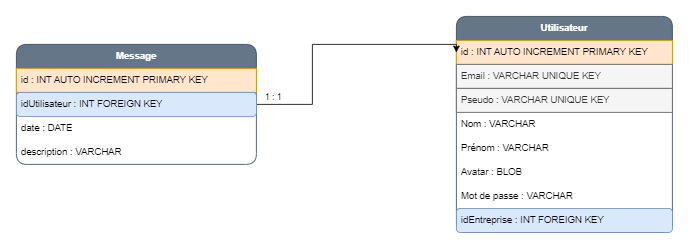

The diagram above was exported from draw.io. Its source (the exported page's mxGraphModel, read from the mxfile embedded in the PNG):
<mxGraphModel dx="4097" dy="1676" grid="1" gridSize="10" guides="1" tooltips="1" connect="1" arrows="1" fold="1" page="1" pageScale="1" pageWidth="827" pageHeight="1169" math="0" shadow="0">
  <root>
    <mxCell id="0" />
    <mxCell id="1" parent="0" />
    <mxCell id="ulFZzEn4zAZynipG0wvf-1" value="&lt;b&gt;Utilisateur&lt;/b&gt;" style="swimlane;fontStyle=0;childLayout=stackLayout;horizontal=1;startSize=30;horizontalStack=0;resizeParent=1;resizeParentMax=0;resizeLast=0;collapsible=1;marginBottom=0;whiteSpace=wrap;html=1;rounded=1;fillColor=#647687;strokeColor=#314354;fontColor=#ffffff;" vertex="1" parent="1">
      <mxGeometry x="-270" y="470" width="270" height="270" as="geometry" />
    </mxCell>
    <mxCell id="ulFZzEn4zAZynipG0wvf-2" value="id : INT AUTO INCREMENT PRIMARY KEY" style="text;strokeColor=#d79b00;fillColor=#ffe6cc;align=left;verticalAlign=middle;spacingLeft=4;spacingRight=4;overflow=hidden;points=[[0,0.5],[1,0.5]];portConstraint=eastwest;rotatable=0;whiteSpace=wrap;html=1;" vertex="1" parent="ulFZzEn4zAZynipG0wvf-1">
      <mxGeometry y="30" width="270" height="30" as="geometry" />
    </mxCell>
    <mxCell id="ulFZzEn4zAZynipG0wvf-3" value="Email : VARCHAR UNIQUE KEY" style="text;strokeColor=#666666;fillColor=#f5f5f5;align=left;verticalAlign=middle;spacingLeft=4;spacingRight=4;overflow=hidden;points=[[0,0.5],[1,0.5]];portConstraint=eastwest;rotatable=0;whiteSpace=wrap;html=1;fontColor=#333333;" vertex="1" parent="ulFZzEn4zAZynipG0wvf-1">
      <mxGeometry y="60" width="270" height="30" as="geometry" />
    </mxCell>
    <mxCell id="ulFZzEn4zAZynipG0wvf-4" value="Pseudo : VARCHAR UNIQUE KEY" style="text;strokeColor=#666666;fillColor=#f5f5f5;align=left;verticalAlign=middle;spacingLeft=4;spacingRight=4;overflow=hidden;points=[[0,0.5],[1,0.5]];portConstraint=eastwest;rotatable=0;whiteSpace=wrap;html=1;fontColor=#333333;" vertex="1" parent="ulFZzEn4zAZynipG0wvf-1">
      <mxGeometry y="90" width="270" height="30" as="geometry" />
    </mxCell>
    <mxCell id="ulFZzEn4zAZynipG0wvf-5" value="Nom : VARCHAR" style="text;strokeColor=none;fillColor=none;align=left;verticalAlign=middle;spacingLeft=4;spacingRight=4;overflow=hidden;points=[[0,0.5],[1,0.5]];portConstraint=eastwest;rotatable=0;whiteSpace=wrap;html=1;" vertex="1" parent="ulFZzEn4zAZynipG0wvf-1">
      <mxGeometry y="120" width="270" height="30" as="geometry" />
    </mxCell>
    <mxCell id="ulFZzEn4zAZynipG0wvf-6" value="Prénom : VARCHAR" style="text;strokeColor=none;fillColor=none;align=left;verticalAlign=middle;spacingLeft=4;spacingRight=4;overflow=hidden;points=[[0,0.5],[1,0.5]];portConstraint=eastwest;rotatable=0;whiteSpace=wrap;html=1;" vertex="1" parent="ulFZzEn4zAZynipG0wvf-1">
      <mxGeometry y="150" width="270" height="30" as="geometry" />
    </mxCell>
    <mxCell id="ulFZzEn4zAZynipG0wvf-7" value="Avatar : BLOB" style="text;strokeColor=none;fillColor=none;align=left;verticalAlign=middle;spacingLeft=4;spacingRight=4;overflow=hidden;points=[[0,0.5],[1,0.5]];portConstraint=eastwest;rotatable=0;whiteSpace=wrap;html=1;" vertex="1" parent="ulFZzEn4zAZynipG0wvf-1">
      <mxGeometry y="180" width="270" height="30" as="geometry" />
    </mxCell>
    <mxCell id="ulFZzEn4zAZynipG0wvf-8" value="Mot de passe : VARCHAR" style="text;strokeColor=none;fillColor=none;align=left;verticalAlign=middle;spacingLeft=4;spacingRight=4;overflow=hidden;points=[[0,0.5],[1,0.5]];portConstraint=eastwest;rotatable=0;whiteSpace=wrap;html=1;" vertex="1" parent="ulFZzEn4zAZynipG0wvf-1">
      <mxGeometry y="210" width="270" height="30" as="geometry" />
    </mxCell>
    <mxCell id="ulFZzEn4zAZynipG0wvf-9" value="idEntreprise : INT FOREIGN KEY" style="text;strokeColor=#6c8ebf;fillColor=#dae8fc;align=left;verticalAlign=middle;spacingLeft=4;spacingRight=4;overflow=hidden;points=[[0,0.5],[1,0.5]];portConstraint=eastwest;rotatable=0;whiteSpace=wrap;html=1;rounded=1;" vertex="1" parent="ulFZzEn4zAZynipG0wvf-1">
      <mxGeometry y="240" width="270" height="30" as="geometry" />
    </mxCell>
    <mxCell id="ulFZzEn4zAZynipG0wvf-10" style="edgeStyle=orthogonalEdgeStyle;rounded=0;orthogonalLoop=1;jettySize=auto;html=1;entryX=0;entryY=0.5;entryDx=0;entryDy=0;exitX=1;exitY=0.5;exitDx=0;exitDy=0;" edge="1" parent="1" target="ulFZzEn4zAZynipG0wvf-2" source="ulFZzEn4zAZynipG0wvf-14">
      <mxGeometry relative="1" as="geometry">
        <mxPoint x="-820" y="580" as="sourcePoint" />
        <mxPoint x="-20" y="280" as="targetPoint" />
        <Array as="points">
          <mxPoint x="-450" y="580" />
          <mxPoint x="-450" y="505" />
        </Array>
      </mxGeometry>
    </mxCell>
    <mxCell id="ulFZzEn4zAZynipG0wvf-17" value="1 : 1" style="edgeLabel;html=1;align=center;verticalAlign=middle;resizable=0;points=[];" vertex="1" connectable="0" parent="ulFZzEn4zAZynipG0wvf-10">
      <mxGeometry x="-0.8819" y="-2" relative="1" as="geometry">
        <mxPoint y="-12" as="offset" />
      </mxGeometry>
    </mxCell>
    <mxCell id="ulFZzEn4zAZynipG0wvf-12" value="&lt;b&gt;Message&lt;/b&gt;" style="swimlane;fontStyle=0;childLayout=stackLayout;horizontal=1;startSize=30;horizontalStack=0;resizeParent=1;resizeParentMax=0;resizeLast=0;collapsible=1;marginBottom=0;whiteSpace=wrap;html=1;rounded=1;fillColor=#647687;fontColor=#ffffff;strokeColor=#314354;" vertex="1" parent="1">
      <mxGeometry x="-820" y="505" width="300" height="150" as="geometry" />
    </mxCell>
    <mxCell id="ulFZzEn4zAZynipG0wvf-13" value="id : INT AUTO INCREMENT PRIMARY KEY" style="text;strokeColor=#d79b00;fillColor=#ffe6cc;align=left;verticalAlign=middle;spacingLeft=4;spacingRight=4;overflow=hidden;points=[[0,0.5],[1,0.5]];portConstraint=eastwest;rotatable=0;whiteSpace=wrap;html=1;" vertex="1" parent="ulFZzEn4zAZynipG0wvf-12">
      <mxGeometry y="30" width="300" height="30" as="geometry" />
    </mxCell>
    <mxCell id="ulFZzEn4zAZynipG0wvf-14" value="idUtilisateur : INT FOREIGN KEY" style="text;strokeColor=#6c8ebf;fillColor=#dae8fc;align=left;verticalAlign=middle;spacingLeft=4;spacingRight=4;overflow=hidden;points=[[0,0.5],[1,0.5]];portConstraint=eastwest;rotatable=0;whiteSpace=wrap;html=1;rounded=1;" vertex="1" parent="ulFZzEn4zAZynipG0wvf-12">
      <mxGeometry y="60" width="300" height="30" as="geometry" />
    </mxCell>
    <mxCell id="ulFZzEn4zAZynipG0wvf-15" value="date : DATE" style="text;strokeColor=none;fillColor=none;align=left;verticalAlign=middle;spacingLeft=4;spacingRight=4;overflow=hidden;points=[[0,0.5],[1,0.5]];portConstraint=eastwest;rotatable=0;whiteSpace=wrap;html=1;rounded=1;" vertex="1" parent="ulFZzEn4zAZynipG0wvf-12">
      <mxGeometry y="90" width="300" height="30" as="geometry" />
    </mxCell>
    <mxCell id="ulFZzEn4zAZynipG0wvf-16" value="description : VARCHAR" style="text;strokeColor=none;fillColor=none;align=left;verticalAlign=middle;spacingLeft=4;spacingRight=4;overflow=hidden;points=[[0,0.5],[1,0.5]];portConstraint=eastwest;rotatable=0;whiteSpace=wrap;html=1;rounded=1;" vertex="1" parent="ulFZzEn4zAZynipG0wvf-12">
      <mxGeometry y="120" width="300" height="30" as="geometry" />
    </mxCell>
  </root>
</mxGraphModel>